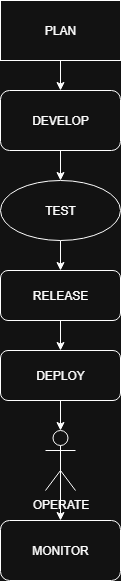

The diagram above was exported from draw.io. Its source (the exported page's mxGraphModel, read from the mxfile embedded in the PNG):
<mxGraphModel dx="1042" dy="562" grid="1" gridSize="10" guides="1" tooltips="1" connect="1" arrows="1" fold="1" page="1" pageScale="1" pageWidth="827" pageHeight="1169" math="0" shadow="0">
  <root>
    <mxCell id="0" />
    <mxCell id="1" parent="0" />
    <mxCell id="wuuAZAE-lhzTP2z7V16l-3" style="edgeStyle=orthogonalEdgeStyle;rounded=0;orthogonalLoop=1;jettySize=auto;html=1;exitX=0.5;exitY=1;exitDx=0;exitDy=0;entryX=0.5;entryY=0;entryDx=0;entryDy=0;" edge="1" parent="1" source="wuuAZAE-lhzTP2z7V16l-1" target="wuuAZAE-lhzTP2z7V16l-2">
      <mxGeometry relative="1" as="geometry" />
    </mxCell>
    <mxCell id="wuuAZAE-lhzTP2z7V16l-1" value="PLAN" style="rounded=0;whiteSpace=wrap;html=1;" vertex="1" parent="1">
      <mxGeometry x="310" y="20" width="120" height="60" as="geometry" />
    </mxCell>
    <mxCell id="wuuAZAE-lhzTP2z7V16l-5" style="edgeStyle=orthogonalEdgeStyle;rounded=0;orthogonalLoop=1;jettySize=auto;html=1;exitX=0.5;exitY=1;exitDx=0;exitDy=0;entryX=0.5;entryY=0;entryDx=0;entryDy=0;" edge="1" parent="1" source="wuuAZAE-lhzTP2z7V16l-2" target="wuuAZAE-lhzTP2z7V16l-4">
      <mxGeometry relative="1" as="geometry" />
    </mxCell>
    <mxCell id="wuuAZAE-lhzTP2z7V16l-2" value="DEVELOP" style="rounded=1;whiteSpace=wrap;html=1;" vertex="1" parent="1">
      <mxGeometry x="310" y="110" width="120" height="60" as="geometry" />
    </mxCell>
    <mxCell id="wuuAZAE-lhzTP2z7V16l-7" style="edgeStyle=orthogonalEdgeStyle;rounded=0;orthogonalLoop=1;jettySize=auto;html=1;exitX=0.5;exitY=1;exitDx=0;exitDy=0;entryX=0.5;entryY=0;entryDx=0;entryDy=0;" edge="1" parent="1" source="wuuAZAE-lhzTP2z7V16l-4" target="wuuAZAE-lhzTP2z7V16l-6">
      <mxGeometry relative="1" as="geometry" />
    </mxCell>
    <mxCell id="wuuAZAE-lhzTP2z7V16l-4" value="TEST" style="ellipse;whiteSpace=wrap;html=1;" vertex="1" parent="1">
      <mxGeometry x="310" y="200" width="120" height="60" as="geometry" />
    </mxCell>
    <mxCell id="wuuAZAE-lhzTP2z7V16l-10" style="edgeStyle=orthogonalEdgeStyle;rounded=0;orthogonalLoop=1;jettySize=auto;html=1;exitX=0.5;exitY=1;exitDx=0;exitDy=0;entryX=0.5;entryY=0;entryDx=0;entryDy=0;" edge="1" parent="1" source="wuuAZAE-lhzTP2z7V16l-6" target="wuuAZAE-lhzTP2z7V16l-9">
      <mxGeometry relative="1" as="geometry" />
    </mxCell>
    <mxCell id="wuuAZAE-lhzTP2z7V16l-6" value="RELEASE" style="rounded=1;whiteSpace=wrap;html=1;" vertex="1" parent="1">
      <mxGeometry x="310" y="290" width="120" height="50" as="geometry" />
    </mxCell>
    <mxCell id="wuuAZAE-lhzTP2z7V16l-9" value="DEPLOY" style="rounded=1;whiteSpace=wrap;html=1;" vertex="1" parent="1">
      <mxGeometry x="310" y="370" width="120" height="50" as="geometry" />
    </mxCell>
    <mxCell id="wuuAZAE-lhzTP2z7V16l-15" style="edgeStyle=orthogonalEdgeStyle;rounded=0;orthogonalLoop=1;jettySize=auto;html=1;exitX=0.5;exitY=0.5;exitDx=0;exitDy=0;exitPerimeter=0;entryX=0.5;entryY=0;entryDx=0;entryDy=0;" edge="1" parent="1" source="wuuAZAE-lhzTP2z7V16l-11" target="wuuAZAE-lhzTP2z7V16l-14">
      <mxGeometry relative="1" as="geometry" />
    </mxCell>
    <mxCell id="wuuAZAE-lhzTP2z7V16l-11" value="OPERATE" style="shape=umlActor;verticalLabelPosition=bottom;verticalAlign=top;html=1;outlineConnect=0;" vertex="1" parent="1">
      <mxGeometry x="355" y="450" width="30" height="60" as="geometry" />
    </mxCell>
    <mxCell id="wuuAZAE-lhzTP2z7V16l-13" style="edgeStyle=orthogonalEdgeStyle;rounded=0;orthogonalLoop=1;jettySize=auto;html=1;exitX=0.5;exitY=1;exitDx=0;exitDy=0;entryX=0.5;entryY=0;entryDx=0;entryDy=0;entryPerimeter=0;" edge="1" parent="1" source="wuuAZAE-lhzTP2z7V16l-9" target="wuuAZAE-lhzTP2z7V16l-11">
      <mxGeometry relative="1" as="geometry" />
    </mxCell>
    <mxCell id="wuuAZAE-lhzTP2z7V16l-14" value="MONITOR" style="rounded=1;whiteSpace=wrap;html=1;" vertex="1" parent="1">
      <mxGeometry x="310" y="540" width="120" height="60" as="geometry" />
    </mxCell>
  </root>
</mxGraphModel>